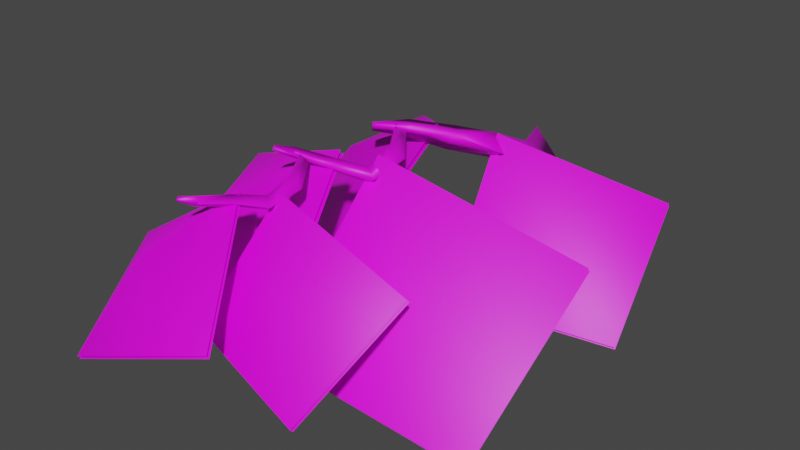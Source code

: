 # Source: fe_canopy_11-04.blend  (saved by Blender 3.0.42; exported with 4.5.12 LTS)
import bpy
from mathutils import Matrix  # noqa: F401  (used for matrix-valued properties, if any)

bpy.ops.wm.read_factory_settings(use_empty=True)
scene = bpy.context.scene
scene.name = 'Scene'

# ---- collections
col_collection = bpy.data.collections.new('Collection'); scene.collection.children.link(col_collection)

# ---- images (referenced by path relative to the original .blend; pixels are not part of the script)
import os
ASSET_DIR = os.environ.get("B2B_ASSET_DIR", "")  # directory of the original .blend (textures are referenced by path, not embedded)
HERE = os.path.dirname(os.path.abspath(__file__))  # packed textures are extracted next to this script under _unpacked/

def load_image(name, relpath, width, height, colorspace="sRGB"):
    """Load a texture the original file referenced (path relative to the .blend, or extracted next to this script)."""
    p = next((c for c in (os.path.join(HERE, relpath), os.path.join(ASSET_DIR, relpath)) if relpath and os.path.exists(c)), "")
    if p:
        img = bpy.data.images.load(p, check_existing=True)
        img.name = name
    else:  # same state as the original file: an image datablock whose file is absent (Cycles renders it pink)
        img = bpy.data.images.new(name, width, height)
        img.source = "FILE"
        img.filepath = "//" + (relpath or name)
    img.colorspace_settings.name = colorspace
    return img
img_fe_canopy_11__tintmask_rw42_dds = load_image('fe_canopy_11__tintMask.rw42.dds', 'fe_canopy_11__tintMask.rw42.dds', 1024, 1024, 'sRGB')

# ---- materials (node trees are filled in below, after node groups)
mat_material_001 = bpy.data.materials.new('Material.001')
mat_material_001.use_transparent_shadow = False

# ---- material node trees
mat_material_001.use_nodes = True; mat_material_001.node_tree.nodes.clear()
_N = mat_material_001.node_tree.nodes; _L = mat_material_001.node_tree.links
n0 = _N.new('ShaderNodeBsdfPrincipled'); n0.name = 'Principled BSDF'; n0.location = (10, 300)
n0.distribution = 'GGX'
n0.subsurface_method = 'RANDOM_WALK_SKIN'
n0.inputs[3].default_value = 1.45
n0.inputs[27].default_value = (0.0, 0.0, 0.0, 1.0)
n0.inputs[28].default_value = 1.0
n1 = _N.new('ShaderNodeOutputMaterial'); n1.name = 'Material Output'; n1.location = (300, 300)
n2 = _N.new('ShaderNodeTexImage'); n2.name = 'Image Texture'; n2.location = (-280, 275)
n2.image = img_fe_canopy_11__tintmask_rw42_dds
_L.new(n0.outputs[0], n1.inputs[0])
_L.new(n2.outputs[0], n0.inputs[0])
n1.is_active_output = True

# ---- world
world_world = bpy.data.worlds.new('World'); scene.world = world_world
world_world.use_nodes = True; world_world.node_tree.nodes.clear()
_N = world_world.node_tree.nodes; _L = world_world.node_tree.links
n0 = _N.new('ShaderNodeOutputWorld'); n0.name = 'World Output'; n0.location = (300, 300)
n1 = _N.new('ShaderNodeBackground'); n1.name = 'Background'; n1.location = (10, 300)
n1.inputs[0].default_value = (0.05088, 0.05088, 0.05088, 1.0)
_L.new(n1.outputs[0], n0.inputs[0])
n0.is_active_output = True
world_world.color = (0.05088, 0.05088, 0.05088)
world_world.use_sun_shadow = False
world_world.sun_shadow_jitter_overblur = 0.0

# ---- meshes
me_0x0771df56_gmdl_002 = bpy.data.meshes.new('0x0771DF56.gmdl.002')
me_0x0771df56_gmdl_002.from_pydata([(0.06945, -0.5676, 0.3098), (0.1948, -0.6798, 0.2587), (0.178, -0.26, 0.04601), (0.04069, -0.2167, 0.1388), (0.07368, -0.6294, 0.1871), (0.01244, -0.3216, 0.02109), (0.178, -0.26, 0.04601), (-0.4683, -0.9499, 0.3492), (-0.4562, -0.9694, 0.3067), (-0.4198, -0.9803, 0.3583), (-0.1244, 0.1826, -0.04027), (-0.06688, 0.07182, 0.1097), (0.05466, 0.11, -0.06735), (-0.1283, -0.007501, -0.08397), (-0.1252, -0.7346, 0.2115), (-0.1411, -0.6361, 0.3169), (0.1948, -0.6798, 0.2587), (-0.05843, -0.7512, 0.3191), (-0.3383, -0.8332, 0.2633), (-0.3613, -0.7637, 0.3363), (-0.2903, -0.8457, 0.3359), (-0.4683, -0.9499, 0.3492), (-0.1283, -0.007501, -0.08397), (-0.1899, -1.311, 0.2907), (-0.09382, -1.365, 0.2635), (-0.1467, -1.062, 0.2603), (-0.2271, -1.094, 0.3168), (-0.1846, -1.312, 0.2027), (-0.2508, -1.09, 0.2231), (-0.1467, -1.062, 0.2603), (-0.5759, -1.581, 0.3916), (-0.5791, -1.597, 0.3677), (-0.56, -1.6, 0.3812), (-0.3871, -0.8415, 0.3259), (-0.3654, -0.8784, 0.3474), (-0.3238, -0.8361, 0.3171), (-0.3861, -0.8723, 0.2915), (-0.1846, -1.312, 0.2027), (-0.4018, -1.41, 0.2571), (-0.4094, -1.404, 0.3253), (-0.373, -1.45, 0.2927), (-0.527, -1.501, 0.3061), (-0.5264, -1.492, 0.3653), (-0.4947, -1.52, 0.3333), (-0.5791, -1.597, 0.3677), (-0.4947, -1.52, 0.3333), (-0.3861, -0.8723, 0.2915), (-0.3303, -1.878, 0.2939), (-0.2588, -1.934, 0.267), (-0.3017, -1.674, 0.2587), (-0.3654, -1.689, 0.3194), (-0.3257, -1.879, 0.2171), (-0.3886, -1.686, 0.228), (-0.3017, -1.674, 0.2587), (-0.5457, -2.243, 0.3561), (-0.544, -2.258, 0.3355), (-0.5281, -2.256, 0.3483), (-0.5023, -1.468, 0.3215), (-0.4834, -1.501, 0.3404), (-0.4471, -1.464, 0.3139), (-0.5014, -1.495, 0.2917), (-0.3257, -1.879, 0.2171), (-0.4214, -2.017, 0.257), (-0.433, -2.012, 0.3158), (-0.2588, -1.934, 0.267), (-0.3914, -2.045, 0.2905), (-0.3914, -2.045, 0.2905), (-0.5146, -2.166, 0.2822), (-0.519, -2.158, 0.3335), (-0.485, -2.176, 0.308), (-0.519, -2.158, 0.3335), (-0.485, -2.176, 0.308), (-0.5014, -1.495, 0.2917), (-0.9276, -1.686, -0.04118), (-1.361, -1.881, -0.6713), (-1.305, -1.008, -0.06612), (-0.9323, -1.702, -0.01821), (-1.31, -1.024, -0.04311), (-1.366, -1.897, -0.6483), (-0.8293, -0.03589, 0.002575), (-0.8137, -0.7321, 0.0239), (-1.27, -0.6749, -0.5193), (-0.8228, -0.7425, 0.04444), (-0.8385, -0.04632, 0.02311), (-1.279, -0.6854, -0.4988), (-0.4147, -1.956, 0.3149), (-0.12, -2.487, -0.2417), (-0.6951, -2.377, 0.01518), (-0.6987, -2.387, 0.03322), (-1.167, -1.98, -0.1426), (-0.9246, -2.661, -0.4829), (-0.5361, -2.188, -0.3895), (-0.2902, -1.819, 0.2913), (0.009842, -2.194, -0.02753), (-0.5367, -2.201, -0.374), (0.009279, -2.208, -0.0119), (-0.2908, -1.833, 0.307), (-0.3108, -1.924, -0.6152), (-0.1817, -1.219, 0.3111), (0.3996, -1.657, -0.08706), (-0.3083, -1.942, -0.5917), (0.4021, -1.675, -0.06336), (-0.1791, -1.237, 0.3349), (0.174, -1.106, -0.443), (0.09558, -0.5698, 0.2988), (0.6135, -0.8159, 0.02878), (0.1778, -1.119, -0.4243), (0.6173, -0.8284, 0.04755), (0.09937, -0.5824, 0.3177), (1.084, -0.9116, -0.4708), (0.9547, -0.2111, 0.02317), (0.904, -1.915, -0.705), (0.9552, -1.01, -0.02155), (0.2778, -2.385, -0.5086), (0.4942, -1.82, -0.004556), (-0.1237, -2.498, -0.2236), (-0.4183, -1.966, 0.3328), (-0.3418, -1.343, 0.3503), (-0.2434, -2.051, -0.5161), (-0.1989, -0.7203, 0.3349), (-0.4722, -1.28, -0.4393), (-0.1899, -0.71, 0.3146), (-0.4631, -1.27, -0.4599), (-0.2386, -2.035, -0.5392), (-0.3371, -1.328, 0.3275), (-1.164, -1.97, -0.1607), (-0.921, -2.651, -0.5011), (0.9509, -0.1985, 0.004314), (1.08, -0.8991, -0.4897), (0.9014, -1.896, -0.7288), (0.9526, -0.9922, -0.04539), (0.4948, -1.806, -0.02026), (0.2783, -2.372, -0.5243)], [], [(2, 3, 1), (0, 1, 3), (3, 5, 0), (4, 0, 5), (1, 4, 6), (4, 5, 6), (7, 8, 9), (10, 11, 12), (10, 12, 13), (10, 13, 11), (14, 15, 4), (0, 4, 15), (17, 14, 16), (4, 16, 14), (1, 0, 17), (0, 15, 17), (15, 14, 19), (14, 18, 19), (14, 17, 18), (17, 20, 18), (17, 15, 20), (15, 19, 20), (19, 18, 21), (18, 8, 21), (18, 20, 8), (20, 9, 8), (19, 7, 20), (7, 9, 20), (2, 12, 3), (3, 12, 11), (5, 3, 22), (3, 11, 22), (2, 5, 12), (5, 13, 12), (25, 26, 24), (23, 24, 26), (27, 23, 28), (23, 26, 28), (24, 27, 29), (27, 28, 29), (30, 31, 32), (33, 34, 35), (33, 35, 36), (33, 36, 34), (23, 37, 39), (37, 38, 39), (24, 40, 27), (27, 40, 38), (24, 23, 40), (23, 39, 40), (41, 42, 38), (39, 38, 42), (38, 40, 41), (40, 43, 41), (39, 42, 40), (42, 43, 40), (41, 44, 42), (42, 44, 30), (41, 43, 31), (43, 32, 31), (42, 30, 45), (30, 32, 45), (25, 35, 26), (26, 35, 34), (28, 26, 46), (26, 34, 46), (25, 28, 35), (28, 36, 35), (49, 50, 48), (47, 48, 50), (51, 47, 52), (47, 50, 52), (48, 51, 53), (51, 52, 53), (54, 55, 56), (57, 58, 59), (57, 59, 60), (57, 60, 58), (47, 61, 63), (61, 62, 63), (51, 64, 62), (64, 65, 62), (48, 47, 66), (47, 63, 66), (67, 68, 62), (63, 62, 68), (62, 65, 67), (65, 69, 67), (70, 71, 63), (63, 71, 66), (67, 55, 68), (68, 55, 54), (67, 69, 55), (69, 56, 55), (69, 70, 56), (70, 54, 56), (49, 59, 50), (50, 59, 58), (52, 50, 72), (50, 58, 72), (49, 52, 59), (52, 60, 59), (73, 74, 75), (76, 77, 78), (79, 80, 81), (82, 83, 84), (85, 86, 87), (88, 89, 90), (91, 92, 93), (94, 95, 96), (97, 98, 99), (100, 101, 102), (103, 104, 105), (106, 107, 108), (106, 109, 107), (107, 109, 110), (108, 107, 110), (100, 111, 101), (101, 111, 112), (102, 101, 112), (94, 113, 95), (95, 113, 114), (96, 95, 114), (88, 90, 115), (116, 88, 115), (116, 89, 88), (117, 77, 76), (118, 76, 78), (117, 76, 118), (119, 83, 82), (120, 82, 84), (119, 82, 120), (121, 80, 79), (121, 122, 80), (81, 80, 122), (73, 123, 74), (124, 73, 75), (124, 123, 73), (85, 87, 125), (87, 86, 126), (125, 87, 126), (105, 104, 127), (128, 105, 127), (103, 105, 128), (97, 99, 129), (99, 98, 130), (129, 99, 130), (93, 92, 131), (132, 93, 131), (91, 93, 132)])
me_0x0771df56_gmdl_002.polygons.foreach_set('use_smooth', [True] * 150)
_uv = me_0x0771df56_gmdl_002.uv_layers.new(name='UVMap')
_uv.uv.foreach_set('vector', [0.775, 0.06345, 0.7676, 0.1079, 0.6582, 0.02236, 0.6895, 0.07292, 0.6582, 0.02236, 0.7676, 0.1079, 0.7676, 0.1079, 0.7401, 0.1125, 0.6895, 0.07292, 0.6567, 0.06577, 0.6895, 0.07292, 0.7401, 0.1125, 0.6582, 0.02236, 0.6567, 0.06577, 0.775, 0.06345, 0.6567, 0.06577, 0.7401, 0.1125, 0.775, 0.06345, 0.5189, 0.2148, 0.5091, 0.209, 0.5141, 0.1964, 0.9006, 0.2027, 0.8563, 0.1689, 0.8967, 0.1398, 0.9006, 0.2027, 0.8967, 0.1398, 0.8407, 0.1892, 0.9006, 0.2027, 0.8407, 0.1892, 0.8563, 0.1689, 0.6067, 0.1214, 0.6488, 0.1354, 0.6567, 0.06577, 0.6895, 0.07292, 0.6567, 0.06577, 0.6488, 0.1354, 0.6182, 0.09868, 0.6067, 0.1214, 0.6582, 0.02236, 0.6567, 0.06577, 0.6582, 0.02236, 0.6067, 0.1214, 0.6582, 0.02236, 0.6895, 0.07292, 0.6182, 0.09868, 0.6895, 0.07292, 0.6488, 0.1354, 0.6182, 0.09868, 0.6488, 0.1354, 0.6067, 0.1214, 0.5889, 0.196, 0.6067, 0.1214, 0.5604, 0.1823, 0.5889, 0.196, 0.6067, 0.1214, 0.6182, 0.09868, 0.5604, 0.1823, 0.6182, 0.09868, 0.568, 0.1659, 0.5604, 0.1823, 0.6182, 0.09868, 0.6488, 0.1354, 0.568, 0.1659, 0.6488, 0.1354, 0.5889, 0.196, 0.568, 0.1659, 0.5889, 0.196, 0.5604, 0.1823, 0.5189, 0.2148, 0.5604, 0.1823, 0.5091, 0.209, 0.5189, 0.2148, 0.5604, 0.1823, 0.568, 0.1659, 0.5091, 0.209, 0.568, 0.1659, 0.5141, 0.1964, 0.5091, 0.209, 0.5889, 0.196, 0.5189, 0.2148, 0.568, 0.1659, 0.5189, 0.2148, 0.5141, 0.1964, 0.568, 0.1659, 0.775, 0.06345, 0.8967, 0.1398, 0.7676, 0.1079, 0.7676, 0.1079, 0.8967, 0.1398, 0.8563, 0.1689, 0.7401, 0.1125, 0.7676, 0.1079, 0.8407, 0.1892, 0.7676, 0.1079, 0.8563, 0.1689, 0.8407, 0.1892, 0.775, 0.06345, 0.7401, 0.1125, 0.8967, 0.1398, 0.7401, 0.1125, 0.8407, 0.1892, 0.8967, 0.1398, 0.5012, 0.1004, 0.4893, 0.1239, 0.4057, 0.05711, 0.4179, 0.0931, 0.4057, 0.05711, 0.4893, 0.1239, 0.409, 0.09099, 0.4179, 0.0931, 0.4789, 0.1317, 0.4179, 0.0931, 0.4893, 0.1239, 0.4789, 0.1317, 0.4057, 0.05711, 0.409, 0.09099, 0.5012, 0.1004, 0.409, 0.09099, 0.4789, 0.1317, 0.5012, 0.1004, 0.3042, 0.1955, 0.296, 0.1951, 0.2983, 0.1887, 0.5597, 0.1977, 0.5516, 0.1875, 0.5663, 0.1776, 0.5597, 0.1977, 0.5663, 0.1776, 0.546, 0.1946, 0.5597, 0.1977, 0.546, 0.1946, 0.5516, 0.1875, 0.4179, 0.0931, 0.409, 0.09099, 0.371, 0.1565, 0.409, 0.09099, 0.3625, 0.1532, 0.371, 0.1565, 0.4057, 0.05711, 0.3555, 0.1405, 0.409, 0.09099, 0.409, 0.09099, 0.3555, 0.1405, 0.3625, 0.1532, 0.4057, 0.05711, 0.4179, 0.0931, 0.3555, 0.1405, 0.4179, 0.0931, 0.371, 0.1565, 0.3555, 0.1405, 0.3265, 0.1863, 0.3353, 0.187, 0.3625, 0.1532, 0.371, 0.1565, 0.3625, 0.1532, 0.3353, 0.187, 0.3625, 0.1532, 0.3555, 0.1405, 0.3265, 0.1863, 0.3555, 0.1405, 0.3257, 0.1742, 0.3265, 0.1863, 0.371, 0.1565, 0.3353, 0.187, 0.3555, 0.1405, 0.3353, 0.187, 0.3257, 0.1742, 0.3555, 0.1405, 0.3265, 0.1863, 0.296, 0.1951, 0.3353, 0.187, 0.3353, 0.187, 0.296, 0.1951, 0.3042, 0.1955, 0.3265, 0.1863, 0.3257, 0.1742, 0.296, 0.1951, 0.3257, 0.1742, 0.2983, 0.1887, 0.296, 0.1951, 0.3353, 0.187, 0.3042, 0.1955, 0.3257, 0.1742, 0.3042, 0.1955, 0.2983, 0.1887, 0.3257, 0.1742, 0.5012, 0.1004, 0.5663, 0.1776, 0.4893, 0.1239, 0.4893, 0.1239, 0.5663, 0.1776, 0.5516, 0.1875, 0.4789, 0.1317, 0.4893, 0.1239, 0.546, 0.1946, 0.4893, 0.1239, 0.5516, 0.1875, 0.546, 0.1946, 0.5012, 0.1004, 0.4789, 0.1317, 0.5663, 0.1776, 0.4789, 0.1317, 0.546, 0.1946, 0.5663, 0.1776, 0.2841, 0.09798, 0.2795, 0.1175, 0.2022, 0.06166, 0.2173, 0.08982, 0.2022, 0.06166, 0.2795, 0.1175, 0.2095, 0.08798, 0.2173, 0.08982, 0.2693, 0.1251, 0.2173, 0.08982, 0.2795, 0.1175, 0.2693, 0.1251, 0.2022, 0.06166, 0.2095, 0.08798, 0.2841, 0.09798, 0.2095, 0.08798, 0.2693, 0.1251, 0.2841, 0.09798, 0.08283, 0.1285, 0.07598, 0.1266, 0.07925, 0.1217, 0.341, 0.1811, 0.3339, 0.1722, 0.3467, 0.1635, 0.341, 0.1811, 0.3467, 0.1635, 0.329, 0.1783, 0.341, 0.1811, 0.329, 0.1783, 0.3339, 0.1722, 0.2173, 0.08982, 0.2095, 0.08798, 0.1656, 0.1117, 0.2095, 0.08798, 0.1591, 0.1073, 0.1656, 0.1117, 0.2095, 0.08798, 0.2022, 0.06166, 0.1591, 0.1073, 0.2022, 0.06166, 0.1559, 0.09527, 0.1591, 0.1073, 0.2022, 0.06166, 0.2173, 0.08982, 0.1559, 0.09527, 0.2173, 0.08982, 0.1656, 0.1117, 0.1559, 0.09527, 0.1038, 0.1248, 0.1111, 0.1271, 0.1591, 0.1073, 0.1656, 0.1117, 0.1591, 0.1073, 0.1111, 0.1271, 0.1591, 0.1073, 0.1559, 0.09527, 0.1038, 0.1248, 0.1559, 0.09527, 0.1056, 0.1144, 0.1038, 0.1248, 0.1111, 0.1271, 0.1056, 0.1144, 0.1656, 0.1117, 0.1656, 0.1117, 0.1056, 0.1144, 0.1559, 0.09527, 0.1038, 0.1248, 0.07598, 0.1266, 0.1111, 0.1271, 0.1111, 0.1271, 0.07598, 0.1266, 0.08283, 0.1285, 0.1038, 0.1248, 0.1056, 0.1144, 0.07598, 0.1266, 0.1056, 0.1144, 0.07925, 0.1217, 0.07598, 0.1266, 0.1056, 0.1144, 0.1111, 0.1271, 0.07925, 0.1217, 0.1111, 0.1271, 0.08283, 0.1285, 0.07925, 0.1217, 0.2841, 0.09798, 0.3467, 0.1635, 0.2795, 0.1175, 0.2795, 0.1175, 0.3467, 0.1635, 0.3339, 0.1722, 0.2693, 0.1251, 0.2795, 0.1175, 0.329, 0.1783, 0.2795, 0.1175, 0.3339, 0.1722, 0.329, 0.1783, 0.2841, 0.09798, 0.2693, 0.1251, 0.3467, 0.1635, 0.2693, 0.1251, 0.329, 0.1783, 0.3467, 0.1635, 0.309, 0.4282, 0.1288, 0.6083, 0.1288, 0.248, 0.309, 0.8015, 0.1288, 0.6213, 0.1288, 0.9817, 0.8709, 0.2466, 0.6907, 0.4268, 0.8709, 0.607, 0.6907, 0.8023, 0.8709, 0.6221, 0.8709, 0.9825, 0.5105, 0.2466, 0.5105, 0.607, 0.6907, 0.4268, 0.6907, 0.8023, 0.8709, 0.6221, 0.8709, 0.9825, 0.4892, 0.6083, 0.4892, 0.248, 0.309, 0.4282, 0.4892, 0.9817, 0.309, 0.8015, 0.4892, 0.6213, 0.5105, 0.607, 0.5105, 0.2466, 0.6907, 0.4268, 0.5105, 0.9825, 0.6907, 0.8023, 0.5105, 0.6221, 0.4887, 0.6082, 0.4887, 0.2478, 0.3086, 0.428, 0.4887, 0.9816, 0.3086, 0.8014, 0.4887, 0.6212, 0.4887, 0.9816, 0.1284, 0.9816, 0.3086, 0.8014, 0.3086, 0.8014, 0.1284, 0.9816, 0.1284, 0.6212, 0.4887, 0.6212, 0.3086, 0.8014, 0.1284, 0.6212, 0.5105, 0.9825, 0.8709, 0.9825, 0.6907, 0.8023, 0.6907, 0.8023, 0.8709, 0.9825, 0.8709, 0.6221, 0.5105, 0.6221, 0.6907, 0.8023, 0.8709, 0.6221, 0.4892, 0.9817, 0.1288, 0.9817, 0.309, 0.8015, 0.309, 0.8015, 0.1288, 0.9817, 0.1288, 0.6213, 0.4892, 0.6213, 0.309, 0.8015, 0.1288, 0.6213, 0.6907, 0.8023, 0.8709, 0.9825, 0.5105, 0.9825, 0.5105, 0.6221, 0.6907, 0.8023, 0.5105, 0.9825, 0.5105, 0.6221, 0.8709, 0.6221, 0.6907, 0.8023, 0.4892, 0.6213, 0.1288, 0.6213, 0.309, 0.8015, 0.4892, 0.9817, 0.309, 0.8015, 0.1288, 0.9817, 0.4892, 0.6213, 0.309, 0.8015, 0.4892, 0.9817, 0.5105, 0.6221, 0.8709, 0.6221, 0.6907, 0.8023, 0.5105, 0.9825, 0.6907, 0.8023, 0.8709, 0.9825, 0.5105, 0.6221, 0.6907, 0.8023, 0.5105, 0.9825, 0.5105, 0.2466, 0.6907, 0.4268, 0.8709, 0.2466, 0.5105, 0.2466, 0.5105, 0.607, 0.6907, 0.4268, 0.8709, 0.607, 0.6907, 0.4268, 0.5105, 0.607, 0.309, 0.4282, 0.4892, 0.6083, 0.1288, 0.6083, 0.4892, 0.248, 0.309, 0.4282, 0.1288, 0.248, 0.4892, 0.248, 0.4892, 0.6083, 0.309, 0.4282, 0.5105, 0.2466, 0.6907, 0.4268, 0.8709, 0.2466, 0.6907, 0.4268, 0.5105, 0.607, 0.8709, 0.607, 0.8709, 0.2466, 0.6907, 0.4268, 0.8709, 0.607, 0.3086, 0.428, 0.4887, 0.2478, 0.1284, 0.2478, 0.1284, 0.6082, 0.3086, 0.428, 0.1284, 0.2478, 0.4887, 0.6082, 0.3086, 0.428, 0.1284, 0.6082, 0.5105, 0.607, 0.6907, 0.4268, 0.8709, 0.607, 0.6907, 0.4268, 0.5105, 0.2466, 0.8709, 0.2466, 0.8709, 0.607, 0.6907, 0.4268, 0.8709, 0.2466, 0.309, 0.4282, 0.4892, 0.248, 0.1288, 0.248, 0.1288, 0.6083, 0.309, 0.4282, 0.1288, 0.248, 0.4892, 0.6083, 0.309, 0.4282, 0.1288, 0.6083])
me_0x0771df56_gmdl_002.materials.append(mat_material_001)
me_0x0771df56_gmdl_002.use_remesh_fix_poles = True
me_0x0771df56_gmdl_002.use_remesh_preserve_attributes = False
me_0x0771df56_gmdl_002.update()
arm_armature_001 = bpy.data.armatures.new('Armature.001')  # bones are not reproduced

# ---- objects
ob_1_f_49_7305_l_49_9907_u_49_7566_002 = bpy.data.objects.new('1 F 49,7305 L 49,9907 U 49,7566.002', me_0x0771df56_gmdl_002)
ob_armature = bpy.data.objects.new('Armature', arm_armature_001)

# ---- transforms, parenting, visibility, modifiers, constraints
ob_1_f_49_7305_l_49_9907_u_49_7566_002.parent = ob_armature
ob_1_f_49_7305_l_49_9907_u_49_7566_002.location = (0.0, 0.0, 0.0)
_vg = ob_1_f_49_7305_l_49_9907_u_49_7566_002.vertex_groups.new(name='Bone')
for _i, _w in zip([0, 1, 2, 3, 4, 5, 6, 7, 8, 9, 10, 11, 12, 13, 14, 15, 16, 17, 18, 19, 20, 21, 22, 23, 24, 25, 26, 27, 28, 29, 30, 31, 32, 33, 34, 35, 36, 37, 38, 39, 40, 41, 42, 43, 44, 45, 46, 47, 48, 49, 50, 51, 52, 53, 54, 55, 56, 57, 58, 59, 60, 61, 62, 63, 64, 65, 66, 67, 68, 69, 70, 71, 72, 73, 74, 75, 76, 77, 78, 79, 80, 81, 82, 83, 84, 85, 86, 87, 88, 89, 90, 91, 92, 93, 94, 95, 96, 97, 98, 99, 100, 101, 102, 103, 104, 105, 106, 107, 108, 109, 110, 111, 112, 113, 114, 115, 116, 117, 118, 119, 120, 121, 122, 123, 124, 125, 126, 127, 128, 129, 130, 131, 132], [0.0, 0.0, 0.0, 0.0, 0.0, 0.0, 0.0, 0.0, 0.0, 0.0, 0.0, 0.0, 0.0, 0.0, 0.0, 0.0, 0.0, 0.0, 0.0, 0.0, 0.0, 0.0, 0.0, 0.0, 0.0, 0.0, 0.0, 0.0, 0.0, 0.0, 0.0, 0.0, 0.0, 0.0, 0.0, 0.0, 0.0, 0.0, 0.0, 0.0, 0.0, 0.0, 0.0, 0.0, 0.0, 0.0, 0.0, 0.0, 0.0, 0.0, 0.0, 0.0, 0.0, 0.0, 0.0, 0.0, 0.0, 0.0, 0.0, 0.0, 0.0, 0.0, 0.0, 0.0, 0.0, 0.0, 0.0, 0.0, 0.0, 0.0, 0.0, 0.0, 0.0, 0.0, 0.0, 0.0, 0.0, 0.0, 0.0, 0.0, 0.0, 0.0, 0.0, 0.0, 0.0, 0.0, 0.0, 0.0, 0.0, 0.0, 0.0, 0.0, 0.0, 0.0, 0.0, 0.0, 0.0, 0.0, 0.0, 0.0, 0.0, 0.0, 0.0, 0.0, 0.0, 0.0, 0.0, 0.0, 0.0, 0.0, 0.0, 0.0, 0.0, 0.0, 0.0, 0.0, 0.0, 0.0, 0.0, 0.0, 0.0, 0.0, 0.0, 0.0, 0.0, 0.0, 0.0, 0.0, 0.0, 0.0, 0.0, 0.0, 0.0]): _vg.add([_i], _w, 'REPLACE')
_vg = ob_1_f_49_7305_l_49_9907_u_49_7566_002.vertex_groups.new(name='Bone.002')
_vg.add([79, 80, 81, 82, 83, 84, 119, 120, 121, 122], 1.0, 'REPLACE')
_vg = ob_1_f_49_7305_l_49_9907_u_49_7566_002.vertex_groups.new(name='Bone.003')
_vg.add([103, 104, 105, 106, 107, 108, 109, 110, 127, 128], 1.0, 'REPLACE')
_vg = ob_1_f_49_7305_l_49_9907_u_49_7566_002.vertex_groups.new(name='Bone.001')
for _i, _w in zip([0, 1, 2, 3, 4, 5, 6, 7, 8, 9, 10, 11, 12, 13, 14, 15, 16, 17, 18, 19, 20, 21, 22, 23, 24, 25, 26, 27, 28, 29, 30, 31, 32, 33, 34, 35, 36, 37, 38, 39, 40, 41, 42, 43, 44, 45, 46, 47, 48, 49, 50, 51, 52, 53, 54, 55, 56, 57, 58, 59, 60, 61, 62, 63, 64, 65, 66, 67, 68, 69, 70, 71, 72, 73, 74, 75, 76, 77, 78, 79, 80, 81, 82, 83, 84, 85, 86, 87, 88, 89, 90, 91, 92, 93, 94, 95, 96, 97, 98, 99, 100, 101, 102, 103, 104, 105, 106, 107, 108, 109, 110, 111, 112, 113, 114, 115, 116, 117, 118, 119, 120, 121, 122, 123, 124, 125, 126, 127, 128, 129, 130, 131, 132], [0.0, 0.0, 0.5, 0.5, 0.0, 0.5, 0.5, 0.0, 0.0, 0.0, 1.0, 1.0, 1.0, 1.0, 0.0, 0.0, 0.0, 0.0, 0.0, 0.0, 0.0, 0.0, 1.0, 0.0, 0.0, 0.0, 0.0, 0.0, 0.0, 0.0, 0.0, 0.0, 0.0, 0.0, 0.0, 0.0, 0.0, 0.0, 0.0, 0.0, 0.0, 0.0, 0.0, 0.0, 0.0, 0.0, 0.0, 0.0, 0.0, 0.0, 0.0, 0.0, 0.0, 0.0, 0.0, 0.0, 0.0, 0.0, 0.0, 0.0, 0.0, 0.0, 0.0, 0.0, 0.0, 0.0, 0.0, 0.0, 0.0, 0.0, 0.0, 0.0, 0.0, 0.0, 0.0, 0.0, 0.0, 0.0, 0.0, 0.0, 0.0, 0.0, 0.0, 0.0, 0.0, 0.0, 0.0, 0.0, 0.0, 0.0, 0.0, 0.0, 0.0, 0.0, 0.0, 0.0, 0.0, 0.0, 0.0, 0.0, 0.0, 0.0, 0.0, 0.0, 0.0, 0.0, 0.0, 0.0, 0.0, 0.0, 0.0, 0.0, 0.0, 0.0, 0.0, 0.0, 0.0, 0.0, 0.0, 0.0, 0.0, 0.0, 0.0, 0.0, 0.0, 0.0, 0.0, 0.0, 0.0, 0.0, 0.0, 0.0, 0.0]): _vg.add([_i], _w, 'REPLACE')
_vg = ob_1_f_49_7305_l_49_9907_u_49_7566_002.vertex_groups.new(name='Bone.005')
_vg.add([97, 98, 99, 100, 101, 102, 111, 112, 129, 130], 1.0, 'REPLACE')
_vg = ob_1_f_49_7305_l_49_9907_u_49_7566_002.vertex_groups.new(name='Bone.004')
_vg.add([73, 74, 75, 76, 77, 78, 117, 118, 123, 124], 1.0, 'REPLACE')
_vg = ob_1_f_49_7305_l_49_9907_u_49_7566_002.vertex_groups.new(name='Bone.006')
_vg.add([91, 92, 93, 94, 95, 96, 113, 114, 131, 132], 1.0, 'REPLACE')
_vg = ob_1_f_49_7305_l_49_9907_u_49_7566_002.vertex_groups.new(name='Bone.007')
_vg.add([85, 86, 87, 88, 89, 90, 115, 116, 125, 126], 1.0, 'REPLACE')
_vg = ob_1_f_49_7305_l_49_9907_u_49_7566_002.vertex_groups.new(name='Bone.008')
for _i, _w in zip([0, 1, 2, 3, 4, 5, 6, 14, 15, 16, 17], [1.0, 1.0, 0.5, 0.5, 1.0, 0.5, 0.5, 0.5, 0.5, 1.0, 0.5]): _vg.add([_i], _w, 'REPLACE')
_vg = ob_1_f_49_7305_l_49_9907_u_49_7566_002.vertex_groups.new(name='Bone.009')
for _i, _w in zip([7, 8, 9, 14, 15, 17, 18, 19, 20, 21, 25, 26, 28, 29, 33, 34, 35, 36, 46], [1.0, 1.0, 1.0, 0.5, 0.5, 0.5, 1.0, 1.0, 1.0, 1.0, 0.5, 0.5, 0.5, 0.5, 1.0, 1.0, 1.0, 1.0, 1.0]): _vg.add([_i], _w, 'REPLACE')
_vg = ob_1_f_49_7305_l_49_9907_u_49_7566_002.vertex_groups.new(name='Bone.010')
for _i, _w in zip([23, 24, 25, 26, 27, 28, 29, 37, 38, 39, 40], [1.0, 1.0, 0.5, 0.5, 1.0, 0.5, 0.5, 1.0, 0.5, 0.5, 0.5]): _vg.add([_i], _w, 'REPLACE')
_vg = ob_1_f_49_7305_l_49_9907_u_49_7566_002.vertex_groups.new(name='Bone.011')
for _i, _w in zip([30, 31, 32, 38, 39, 40, 41, 42, 43, 44, 45, 49, 50, 52, 53, 57, 58, 59, 60, 72], [1.0, 1.0, 1.0, 0.5, 0.5, 0.5, 1.0, 1.0, 1.0, 1.0, 1.0, 0.5, 0.5, 0.5, 0.5, 1.0, 1.0, 1.0, 1.0, 1.0]): _vg.add([_i], _w, 'REPLACE')
_vg = ob_1_f_49_7305_l_49_9907_u_49_7566_002.vertex_groups.new(name='Bone.012')
for _i, _w in zip([47, 48, 49, 50, 51, 52, 53, 61, 62, 63, 64, 65, 66], [1.0, 1.0, 0.5, 0.5, 1.0, 0.5, 0.5, 1.0, 0.5, 0.5, 1.0, 0.5, 0.5]): _vg.add([_i], _w, 'REPLACE')
_vg = ob_1_f_49_7305_l_49_9907_u_49_7566_002.vertex_groups.new(name='Bone.013')
for _i, _w in zip([54, 55, 56, 62, 63, 65, 66, 67, 68, 69, 70, 71], [1.0, 1.0, 1.0, 0.5, 0.5, 0.5, 0.5, 1.0, 1.0, 1.0, 1.0, 1.0]): _vg.add([_i], _w, 'REPLACE')
_m = ob_1_f_49_7305_l_49_9907_u_49_7566_002.modifiers.new('Armature', 'ARMATURE')
_m.object = ob_armature
ob_armature.location = (0.0, 0.0, 0.0)

# ---- collection membership
scene.collection.objects.link(ob_1_f_49_7305_l_49_9907_u_49_7566_002)
scene.collection.objects.link(ob_armature)

# ---- scene / render settings (as saved in the file)
scene.frame_start = 1; scene.frame_end = 250; scene.frame_set(11)
scene.render.engine = 'BLENDER_EEVEE_NEXT'
scene.cycles.sampling_pattern = 'TABULATED_SOBOL'
scene.cycles.use_light_tree = False
scene.view_settings.view_transform = 'Filmic'
bpy.context.view_layer.update()

# ---- added for rendering (the .blend has no active camera and no usable light): camera, sun
cam_auto = bpy.data.cameras.new('AutoCamera')
cam_auto.lens = 50.0
cam_auto.sensor_width = 36.0
cam_auto.clip_end = 1000.0
ob_auto_camera = bpy.data.objects.new('AutoCamera', cam_auto)
scene.collection.objects.link(ob_auto_camera)
ob_auto_camera.location = (3.23656, -5.16404, 2.5946)
ob_auto_camera.rotation_euler = (1.09748, -7.21219e-08, 0.694738)
scene.camera = ob_auto_camera
light_auto_sun = bpy.data.lights.new('AutoSun', 'SUN')
light_auto_sun.energy = 3.0
light_auto_sun.angle = 0.0523599
ob_auto_sun = bpy.data.objects.new('AutoSun', light_auto_sun)
scene.collection.objects.link(ob_auto_sun)
ob_auto_sun.rotation_euler = (0.872665, 0.174533, 0.523599)
bpy.context.view_layer.update()
